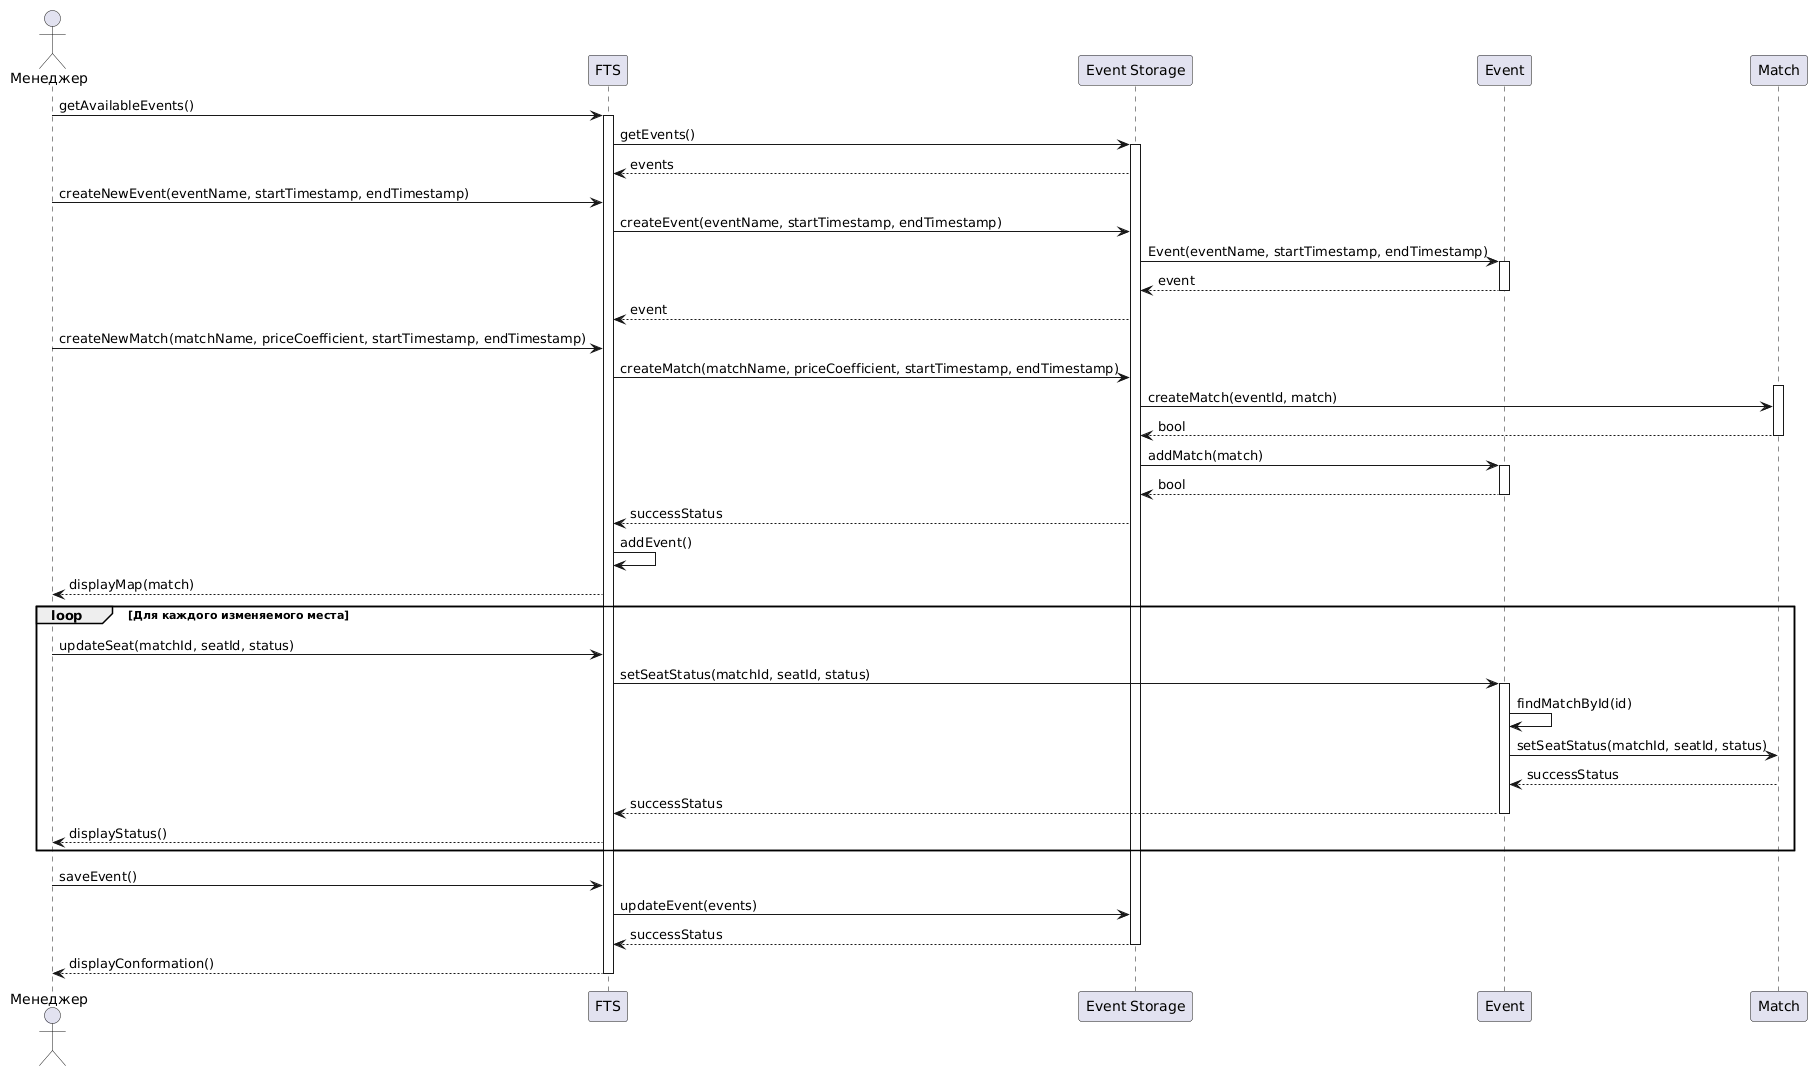

The diagram above was rendered by PlantUML. Its source (embedded in the PNG):
@startuml
actor "Менеджер" as Manager

participant "FTS" as Controller
participant "Event Storage" as DB
participant "Event" as Event
participant "Match" as Match


Manager -> Controller : getAvailableEvents()
activate Controller
Controller -> DB : getEvents()
activate DB
DB --> Controller : events

Manager -> Controller : createNewEvent(eventName, startTimestamp, endTimestamp)
Controller -> DB : createEvent(eventName, startTimestamp, endTimestamp)
DB -> Event : Event(eventName, startTimestamp, endTimestamp)
activate Event
Event --> DB : event
deactivate Event
DB --> Controller : event
Manager -> Controller : createNewMatch(matchName, priceCoefficient, startTimestamp, endTimestamp)
Controller -> DB : createMatch(matchName, priceCoefficient, startTimestamp, endTimestamp)

activate Match
DB -> Match : createMatch(eventId, match)
Match --> DB : bool
deactivate Match
DB -> Event : addMatch(match)
activate Event
Event --> DB : bool
deactivate Event
DB --> Controller : successStatus

deactivate Event
Controller -> Controller : addEvent()
Controller --> Manager : displayMap(match)

loop Для каждого изменяемого места
    Manager -> Controller : updateSeat(matchId, seatId, status)
    Controller -> Event : setSeatStatus(matchId, seatId, status)
    activate Event
    Event -> Event : findMatchById(id)
    Event -> Match : setSeatStatus(matchId, seatId, status)
    Match --> Event : successStatus
    deactivate Match
    Event --> Controller : successStatus
    deactivate Event
    Controller --> Manager : displayStatus()
end

Manager -> Controller : saveEvent()
Controller -> DB : updateEvent(events)
DB --> Controller : successStatus
deactivate DB
Controller --> Manager : displayConformation()
deactivate Controller
@enduml